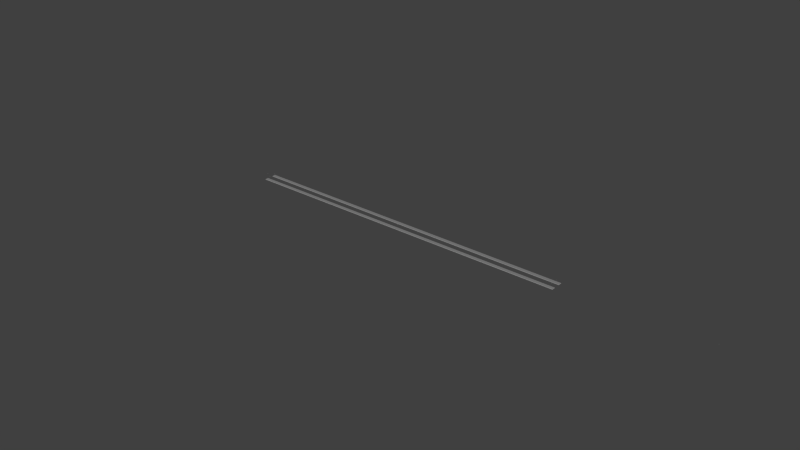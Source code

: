# Source: litton.blend  (saved by Blender 2.69.0; exported with 4.5.12 LTS)
import bpy
from mathutils import Matrix  # noqa: F401  (used for matrix-valued properties, if any)

bpy.ops.wm.read_factory_settings(use_empty=True)
scene = bpy.context.scene
scene.name = 'Scene'

# ---- collections
col_collection_1 = bpy.data.collections.new('Collection 1'); scene.collection.children.link(col_collection_1)
col_collection_2 = bpy.data.collections.new('Collection 2'); scene.collection.children.link(col_collection_2)
col_collection_3 = bpy.data.collections.new('Collection 3'); scene.collection.children.link(col_collection_3)

# ---- materials (node trees are filled in below, after node groups)
mat_material_003 = bpy.data.materials.new('Material.003')
mat_material_003.alpha_threshold = 0.0
mat_material_003.use_transparent_shadow = False
mat_material_003.roughness = 0.5
mat_material_003.line_color = (0.0, 0.0, 0.0, 1.0)
mat_material_002 = bpy.data.materials.new('Material.002')
mat_material_002.alpha_threshold = 0.0
mat_material_002.use_transparent_shadow = False
mat_material_002.preview_render_type = 'CUBE'
mat_material_002.roughness = 0.5
mat_material_002.line_color = (0.0, 0.0, 0.0, 1.0)
mat_material_001 = bpy.data.materials.new('Material.001')
mat_material_001.alpha_threshold = 0.0
mat_material_001.use_transparent_shadow = False
mat_material_001.preview_render_type = 'CUBE'
mat_material_001.roughness = 0.5
mat_material_001.line_color = (0.0, 0.0, 0.0, 1.0)
mat_material = bpy.data.materials.new('Material')
mat_material.alpha_threshold = 0.0
mat_material.use_transparent_shadow = False
mat_material.preview_render_type = 'CUBE'
mat_material.roughness = 0.5
mat_material.line_color = (0.0, 0.0, 0.0, 1.0)
mat_lightstone = bpy.data.materials.new('LightStone')
mat_lightstone.alpha_threshold = 0.0
mat_lightstone.use_transparent_shadow = False
mat_lightstone.preview_render_type = 'CUBE'
mat_lightstone.specular_color = (0.0, 0.0, 0.0)
mat_lightstone.roughness = 0.5
mat_lightstone.line_color = (0.0, 0.0, 0.0, 1.0)
mat_pavement = bpy.data.materials.new('Pavement')
mat_pavement.alpha_threshold = 0.0
mat_pavement.use_transparent_shadow = False
mat_pavement.preview_render_type = 'CUBE'
mat_pavement.diffuse_color = (1.0, 1.0, 1.0, 1.0)
mat_pavement.specular_color = (0.0, 0.0, 0.0)
mat_pavement.roughness = 0.5
mat_pavement.line_color = (0.0, 0.0, 0.0, 1.0)

# ---- material node trees

# ---- world
world_world = bpy.data.worlds.new('World'); scene.world = world_world
world_world.color = (0.05088, 0.05088, 0.05088)
world_world.use_sun_shadow = False
world_world.sun_shadow_jitter_overblur = 0.0
world_world.cycles.sampling_method = 'MANUAL'
world_world.cycles.sample_map_resolution = 256

# ---- lights
light_sun = bpy.data.lights.new('Sun', 'SUN')
light_sun.transmission_factor = 0.0
light_sun.angle = 0.1993
light_sun.energy = 1.0
light_sun.shadow_buffer_clip_start = 0.5
light_sun.shadow_soft_size = 0.1
light_sun.shadow_cascade_max_distance = 1000.0
light_sun.cycles.use_multiple_importance_sampling = False

# ---- meshes
me_cube_011 = bpy.data.meshes.new('Cube.011')
me_cube_011.from_pydata([(0.2, 0.005, -0.215), (0.2, -0.005, -0.215), (-0.2, -0.005, -0.215), (-0.2, 0.005, -0.215), (0.2, 0.005, 0.215), (0.2, -0.005, 0.215), (-0.2, -0.005, 0.215), (-0.2, 0.005, 0.215)], [], [(0, 1, 2, 3), (4, 7, 6, 5), (0, 4, 5, 1), (1, 5, 6, 2), (2, 6, 7, 3), (4, 0, 3, 7)])
_uv = me_cube_011.uv_layers.new(name='UVMap')
_uv.uv.foreach_set('vector', [0.0, 0.0, 0.0, 0.0, 0.0, 0.0, 0.0, 0.0, 0.0, 0.0, 0.0, 0.0, 0.0, 0.0, 0.0, 0.0, 0.0, 0.0, 0.0, 0.0, 0.0, 0.0, 0.0, 0.0, 1.0, 0.0, 1.0, 1.0, 0.0, 1.0, 1.325e-07, 0.0, 0.0, 0.0, 0.0, 0.0, 0.0, 0.0, 0.0, 0.0, 0.38, 0.952, 0.38, 0.9389, 0.3931, 0.9389, 0.3931, 0.952])
me_cube_011.materials.append(mat_material_003)
me_cube_011.use_remesh_preserve_volume = False
me_cube_011.use_remesh_preserve_attributes = False
me_cube_011.use_mirror_vertex_groups = False
me_cube_011.update()
me_cube_009 = bpy.data.meshes.new('Cube.009')
me_cube_009.from_pydata([(0.2, 0.005, -0.215), (0.2, -0.005, -0.215), (-0.2, -0.005, -0.215), (-0.2, 0.005, -0.215), (0.2, 0.005, 0.215), (0.2, -0.005, 0.215), (-0.2, -0.005, 0.215), (-0.2, 0.005, 0.215)], [], [(0, 1, 2, 3), (4, 7, 6, 5), (0, 4, 5, 1), (1, 5, 6, 2), (2, 6, 7, 3), (4, 0, 3, 7)])
_uv = me_cube_009.uv_layers.new(name='UVMap')
_uv.uv.foreach_set('vector', [0.0, 0.0, 0.0, 0.0, 0.0, 0.0, 0.0, 0.0, 0.0, 0.0, 0.0, 0.0, 0.0, 0.0, 0.0, 0.0, 0.0, 0.0, 0.0, 0.0, 0.0, 0.0, 0.0, 0.0, 1.0, 0.0, 1.0, 1.0, 0.0, 1.0, 1.325e-07, 0.0, 0.0, 0.0, 0.0, 0.0, 0.0, 0.0, 0.0, 0.0, 0.38, 0.952, 0.38, 0.9389, 0.3931, 0.9389, 0.3931, 0.952])
me_cube_009.materials.append(mat_material_002)
me_cube_009.use_remesh_preserve_volume = False
me_cube_009.use_remesh_preserve_attributes = False
me_cube_009.use_mirror_vertex_groups = False
me_cube_009.update()
me_cube_007 = bpy.data.meshes.new('Cube.007')
me_cube_007.from_pydata([(1.0, 1.0, -1.0), (1.0, -1.0, -1.0), (-1.0, -1.0, -1.0), (-1.0, 1.0, -1.0), (1.0, 1.0, 1.0), (1.0, -1.0, 1.0), (-1.0, -1.0, 1.0), (-1.0, 1.0, 1.0)], [], [(0, 1, 2, 3), (4, 7, 6, 5), (0, 4, 5, 1), (1, 5, 6, 2), (2, 6, 7, 3), (4, 0, 3, 7)])
_uv = me_cube_007.uv_layers.new(name='UVMap')
_uv.uv.foreach_set('vector', [1.0, 0.0, 1.0, 0.0, 2.208e-07, 0.0, 4.417e-07, 0.0, 1.0, 1.0, 3.313e-07, 1.0, 0.0, 1.0, 1.0, 1.0, 1.0, 0.0, 1.0, 1.0, 1.0, 1.0, 1.0, 0.0, 1.0, 0.0, 1.0, 1.0, 0.0, 1.0, 0.0, 0.0, 2.208e-07, 0.0, 0.0, 1.0, 3.313e-07, 1.0, 4.417e-07, 0.0, 3.576e-07, 1.0, 3.576e-07, 0.0, 1.0, 0.0, 1.0, 1.0])
me_cube_007.materials.append(mat_material_001)
me_cube_007.use_remesh_preserve_volume = False
me_cube_007.use_remesh_preserve_attributes = False
me_cube_007.use_mirror_vertex_groups = False
me_cube_007.update()
me_cube_006 = bpy.data.meshes.new('Cube.006')
me_cube_006.from_pydata([(1.0, 1.0, -1.0), (1.0, -1.0, -1.0), (-1.0, -1.0, -1.0), (-1.0, 1.0, -1.0), (1.0, 1.0, 1.0), (1.0, -1.0, 1.0), (-1.0, -1.0, 1.0), (-1.0, 1.0, 1.0)], [], [(0, 1, 2, 3), (4, 7, 6, 5), (0, 4, 5, 1), (1, 5, 6, 2), (2, 6, 7, 3), (4, 0, 3, 7)])
_uv = me_cube_006.uv_layers.new(name='UVMap')
_uv.uv.foreach_set('vector', [1.0, 0.0, 1.0, 0.0, 2.208e-07, 0.0, 4.417e-07, 0.0, 1.0, 1.0, 3.313e-07, 1.0, 0.0, 1.0, 1.0, 1.0, 1.0, 0.0, 1.0, 1.0, 1.0, 1.0, 1.0, 0.0, 1.0, 0.0, 1.0, 1.0, 0.0, 1.0, 0.0, 0.0, 2.208e-07, 0.0, 0.0, 1.0, 3.313e-07, 1.0, 4.417e-07, 0.0, 3.576e-07, 1.0, 3.576e-07, 0.0, 1.0, 0.0, 1.0, 1.0])
me_cube_006.materials.append(mat_material_001)
me_cube_006.use_remesh_preserve_volume = False
me_cube_006.use_remesh_preserve_attributes = False
me_cube_006.use_mirror_vertex_groups = False
me_cube_006.update()
me_cube_004 = bpy.data.meshes.new('Cube.004')
me_cube_004.from_pydata([(1.0, 1.0, -1.0), (1.0, -1.0, -1.0), (-1.0, -1.0, -1.0), (-1.0, 1.0, -1.0), (1.0, 1.0, 1.0), (1.0, -1.0, 1.0), (-1.0, -1.0, 1.0), (-1.0, 1.0, 1.0)], [], [(0, 1, 2, 3), (4, 7, 6, 5), (0, 4, 5, 1), (1, 5, 6, 2), (2, 6, 7, 3), (4, 0, 3, 7)])
_uv = me_cube_004.uv_layers.new(name='UVMap')
_uv.uv.foreach_set('vector', [1.0, 0.0, 1.0, 0.0, 2.208e-07, 0.0, 4.417e-07, 0.0, 1.0, 1.0, 3.313e-07, 1.0, 0.0, 1.0, 1.0, 1.0, 1.0, 0.0, 1.0, 1.0, 1.0, 1.0, 1.0, 0.0, 1.0, 0.0, 1.0, 1.0, 0.0, 1.0, 0.0, 0.0, 2.208e-07, 0.0, 0.0, 1.0, 3.313e-07, 1.0, 4.417e-07, 0.0, 3.576e-07, 1.0, 3.576e-07, 0.0, 1.0, 0.0, 1.0, 1.0])
me_cube_004.materials.append(mat_material)
me_cube_004.use_remesh_preserve_volume = False
me_cube_004.use_remesh_preserve_attributes = False
me_cube_004.use_mirror_vertex_groups = False
me_cube_004.update()
me_cube_003 = bpy.data.meshes.new('Cube.003')
me_cube_003.from_pydata([(1.0, 1.0, -1.0), (1.0, -1.0, -1.0), (-1.0, -1.0, -1.0), (-1.0, 1.0, -1.0), (1.0, 1.0, 1.0), (1.0, -1.0, 1.0), (-1.0, -1.0, 1.0), (-1.0, 1.0, 1.0)], [], [(0, 1, 2, 3), (4, 7, 6, 5), (0, 4, 5, 1), (1, 5, 6, 2), (2, 6, 7, 3), (4, 0, 3, 7)])
_uv = me_cube_003.uv_layers.new(name='UVMap')
_uv.uv.foreach_set('vector', [1.0, 0.0, 1.0, 0.0, 2.208e-07, 0.0, 4.417e-07, 0.0, 1.0, 1.0, 3.313e-07, 1.0, 0.0, 1.0, 1.0, 1.0, 1.0, 0.0, 1.0, 1.0, 1.0, 1.0, 1.0, 0.0, 1.0, 0.0, 1.0, 1.0, 0.0, 1.0, 0.0, 0.0, 2.208e-07, 0.0, 0.0, 1.0, 3.313e-07, 1.0, 4.417e-07, 0.0, 3.576e-07, 1.0, 3.576e-07, 0.0, 1.0, 0.0, 1.0, 1.0])
me_cube_003.materials.append(mat_material)
me_cube_003.use_remesh_preserve_volume = False
me_cube_003.use_remesh_preserve_attributes = False
me_cube_003.use_mirror_vertex_groups = False
me_cube_003.update()
me_cube_002 = bpy.data.meshes.new('Cube.002')
me_cube_002.from_pydata([(1.96, 387.0, 0.0), (2.0, 387.0, -4.547e-13), (2.0, 0.04009, 0.0), (1.96, 9.27e-05, 1.863e-10), (-1.96, 0.0001218, 0.0), (-2.0, 0.04012, 0.0), (-2.0, 387.0, 0.0), (-1.96, 387.0, 4.064e-10), (2.0, 387.0, 0.51), (1.96, 387.0, 0.51), (1.96, 387.0, 0.55), (1.96, 0.03997, 0.55), (1.96, -2.576e-05, 0.51), (2.0, 0.03998, 0.51), (-1.96, 0.04017, 0.55), (-2.0, 0.04016, 0.51), (-1.96, 0.0001634, 0.51), (-1.96, 387.0, 0.51), (-2.0, 387.0, 0.51), (-1.96, 387.0, 0.55)], [], [(3, 12, 16, 4), (5, 15, 18, 6), (10, 19, 14, 11), (1, 8, 13, 2), (8, 9, 10), (11, 12, 13), (14, 15, 16), (17, 18, 19), (0, 9, 8, 1), (2, 13, 12, 3), (4, 16, 15, 5), (6, 18, 17, 7), (10, 11, 13, 8), (9, 17, 19, 10), (11, 14, 16, 12), (14, 19, 18, 15), (9, 0, 7, 17)])
me_cube_002.polygons.foreach_set('material_index', [0, 0, 1, 0, 0, 1, 1, 0, 0, 0, 0, 0, 1, 0, 1, 1, 0])
_uv = me_cube_002.uv_layers.new(name='UVMap')
_uv.uv.foreach_set('vector', [-0.4052, -0.2354, -0.401, 0.892, -6.9, 0.9345, -6.904, -0.1929, -0.2723, -0.2363, -0.2681, 0.8911, 641.2, -3.311, 641.2, -4.438, -6.899, 1.023, -0.4002, 0.9804, -0.3181, 0.9798, 1.306, 0.9692, 1.253, -0.2463, 1.257, 0.8811, -640.2, 5.083, -640.2, 3.956, 1.257, 0.8811, 1.323, 0.8807, 1.257, 0.9695, 1.306, 0.9692, 1.307, 0.9692, 1.322, 0.9691, -0.3181, 0.9798, -0.3344, 0.9799, -0.3178, 0.9798, -6.9, 0.9345, -6.966, 0.935, -6.9, 1.023, -0.4052, -0.2354, -0.401, 0.892, -0.3347, 0.8915, -0.3389, -0.2358, -640.2, 3.956, -640.2, 5.083, -640.3, 5.083, -640.3, 3.956, -6.904, -0.1929, -6.9, 0.9345, -6.966, 0.935, -6.971, -0.1924, 641.2, -4.438, 641.2, -3.311, 641.3, -3.311, 641.3, -4.439, -6.899, 1.023, 1.306, 0.9692, 1.322, 0.9691, -6.965, 1.023, -0.401, 0.892, -6.9, 0.9345, -6.9, 1.023, -0.4007, 0.9804, 1.306, 0.9692, -0.3181, 0.9798, -0.3178, 0.9798, 1.307, 0.9692, -0.3181, 0.9798, -0.4002, 0.9804, -0.3341, 0.9799, -0.3344, 0.9799, -0.401, 0.892, -0.4052, -0.2354, -6.904, -0.1929, -6.9, 0.9345])
_uv.active_render = True
_uv = me_cube_002.uv_layers.new(name='Top')
_uv.uv.foreach_set('vector', [-0.4052, -0.2354, -0.401, 0.892, -6.9, 0.9345, -6.904, -0.1929, -0.2723, -0.2363, -0.2681, 0.8911, 641.2, -3.311, 641.2, -4.438, 2.391, 235.0, -1.391, 235.0, -1.391, -138.3, 2.391, -138.3, 1.253, -0.2463, 1.257, 0.8811, -640.2, 5.083, -640.2, 3.956, 1.257, 0.8811, 1.323, 0.8807, 1.257, 0.9695, 2.391, -138.3, 2.391, -138.3, 2.43, -138.3, -1.391, -138.3, -1.43, -138.3, -1.391, -138.3, -6.9, 0.9345, -6.966, 0.935, -6.9, 1.023, -0.4052, -0.2354, -0.401, 0.892, -0.3347, 0.8915, -0.3389, -0.2358, -640.2, 3.956, -640.2, 5.083, -640.3, 5.083, -640.3, 3.956, -6.904, -0.1929, -6.9, 0.9345, -6.966, 0.935, -6.971, -0.1924, 641.2, -4.438, 641.2, -3.311, 641.3, -3.311, 641.3, -4.439, 2.391, 235.0, 2.391, -138.3, 2.43, -138.3, 2.43, 235.0, -0.401, 0.892, -6.9, 0.9345, -6.9, 1.023, -0.4007, 0.9804, 2.391, -138.3, -1.391, -138.3, -1.391, -138.3, 2.391, -138.3, -1.391, -138.3, -1.391, 235.0, -1.43, 235.0, -1.43, -138.3, -0.401, 0.892, -0.4052, -0.2354, -6.904, -0.1929, -6.9, 0.9345])
_ca = me_cube_002.color_attributes.new('Col', 'BYTE_COLOR', 'CORNER')
_ca.data.foreach_set('color', [1.0, 1.0, 1.0, 1.0, 1.0, 1.0, 1.0, 1.0, 1.0, 1.0, 1.0, 1.0, 1.0, 1.0, 1.0, 1.0, 1.0, 1.0, 1.0, 1.0, 0.9911, 0.9911, 0.9911, 0.9961, 1.0, 1.0, 1.0, 1.0, 1.0, 1.0, 1.0, 1.0, 1.0, 1.0, 1.0, 1.0, 1.0, 1.0, 1.0, 1.0, 1.0, 1.0, 1.0, 1.0, 1.0, 1.0, 1.0, 1.0, 1.0, 1.0, 1.0, 1.0, 1.0, 1.0, 1.0, 1.0, 1.0, 1.0, 1.0, 1.0, 1.0, 1.0, 1.0, 1.0, 1.0, 1.0, 1.0, 1.0, 1.0, 1.0, 1.0, 1.0, 1.0, 1.0, 1.0, 1.0, 1.0, 1.0, 1.0, 1.0, 0.9911, 0.9911, 0.9911, 0.9961, 1.0, 1.0, 1.0, 1.0, 1.0, 1.0, 1.0, 1.0, 1.0, 1.0, 1.0, 1.0, 1.0, 1.0, 1.0, 1.0, 1.0, 1.0, 1.0, 1.0, 1.0, 1.0, 1.0, 1.0, 1.0, 1.0, 1.0, 1.0, 1.0, 1.0, 1.0, 1.0, 1.0, 1.0, 1.0, 1.0, 1.0, 1.0, 1.0, 1.0, 1.0, 1.0, 1.0, 1.0, 1.0, 1.0, 1.0, 1.0, 1.0, 1.0, 1.0, 1.0, 1.0, 1.0, 1.0, 1.0, 1.0, 1.0, 1.0, 1.0, 1.0, 1.0, 1.0, 1.0, 1.0, 1.0, 1.0, 1.0, 1.0, 1.0, 1.0, 1.0, 0.9911, 0.9911, 0.9911, 0.9961, 1.0, 1.0, 1.0, 1.0, 1.0, 1.0, 1.0, 1.0, 1.0, 1.0, 1.0, 1.0, 0.9911, 0.9911, 0.9911, 0.9961, 1.0, 1.0, 1.0, 1.0, 1.0, 1.0, 1.0, 1.0, 1.0, 1.0, 1.0, 1.0, 1.0, 1.0, 1.0, 1.0, 1.0, 1.0, 1.0, 1.0, 1.0, 1.0, 1.0, 1.0, 1.0, 1.0, 1.0, 1.0, 1.0, 1.0, 1.0, 1.0, 1.0, 1.0, 1.0, 1.0, 1.0, 1.0, 1.0, 1.0, 1.0, 1.0, 1.0, 1.0, 0.9911, 0.9911, 0.9911, 0.9961, 1.0, 1.0, 1.0, 1.0, 1.0, 1.0, 1.0, 1.0, 1.0, 1.0, 1.0, 1.0, 1.0, 1.0, 1.0, 1.0, 1.0, 1.0, 1.0, 1.0, 1.0, 1.0, 1.0, 1.0, 1.0, 1.0, 1.0, 1.0, 1.0, 1.0, 1.0, 1.0])
me_cube_002.materials.append(mat_lightstone)
me_cube_002.materials.append(mat_pavement)
me_cube_002.use_remesh_preserve_volume = False
me_cube_002.use_remesh_preserve_attributes = False
me_cube_002.use_mirror_vertex_groups = False
me_cube_002.update()
me_cube = bpy.data.meshes.new('Cube')
me_cube.from_pydata([(1.98, 387.0, 0.0), (2.0, 387.0, 0.0), (2.0, 0.02009, 0.0), (1.98, 9.212e-05, 9.313e-11), (-1.98, 0.0001219, 0.0), (-2.0, 0.02012, 0.0), (-2.0, 387.0, 0.0), (-1.98, 387.0, 2.032e-10), (2.0, 387.0, 0.53), (1.98, 387.0, 0.53), (1.98, 387.0, 0.55), (1.98, 0.01997, 0.55), (1.98, -2.814e-05, 0.53), (2.0, 0.01997, 0.53), (-1.98, 0.02017, 0.55), (-2.0, 0.02017, 0.53), (-1.98, 0.0001656, 0.53), (-1.98, 387.0, 0.53), (-2.0, 387.0, 0.53), (-1.98, 387.0, 0.55)], [], [(3, 12, 16, 4), (5, 15, 18, 6), (10, 19, 14, 11), (1, 8, 13, 2), (8, 9, 10), (11, 12, 13), (14, 15, 16), (17, 18, 19), (0, 9, 8, 1), (2, 13, 12, 3), (4, 16, 15, 5), (6, 18, 17, 7), (10, 11, 13, 8), (9, 17, 19, 10), (11, 14, 16, 12), (14, 19, 18, 15), (9, 0, 7, 17)])
me_cube.polygons.foreach_set('material_index', [0, 0, 1, 0, 0, 1, 1, 0, 0, 0, 0, 0, 1, 0, 1, 1, 0])
_uv = me_cube.uv_layers.new(name='UVMap')
_uv.uv.foreach_set('vector', [-0.372, -0.2356, -0.3677, 0.936, -6.933, 0.979, -6.937, -0.1926, -0.3055, -0.2361, -0.3011, 0.9355, 641.2, -3.267, 641.2, -4.438, -6.933, 1.023, -0.3671, 0.9802, -0.3262, 0.9799, 1.315, 0.9691, 1.286, -0.2465, 1.29, 0.9251, -640.3, 5.127, -640.3, 3.956, 1.29, 0.9251, 1.323, 0.9249, 1.29, 0.9693, 1.315, 0.9691, 1.315, 0.9691, 1.323, 0.9691, -0.3262, 0.9799, -0.3344, 0.9799, -0.3261, 0.9799, -6.933, 0.979, -6.966, 0.9792, -6.933, 1.023, -0.372, -0.2356, -0.3677, 0.936, -0.3345, 0.9357, -0.3389, -0.2358, -640.3, 3.956, -640.3, 5.127, -640.3, 5.128, -640.3, 3.956, -6.937, -0.1926, -6.933, 0.979, -6.966, 0.9792, -6.971, -0.1924, 641.2, -4.438, 641.2, -3.267, 641.3, -3.267, 641.3, -4.439, -6.933, 1.023, 1.315, 0.9691, 1.323, 0.9691, -6.966, 1.023, -0.3677, 0.936, -6.933, 0.979, -6.933, 1.023, -0.3675, 0.9802, 1.315, 0.9691, -0.3262, 0.9799, -0.3261, 0.9799, 1.315, 0.9691, -0.3262, 0.9799, -0.3671, 0.9802, -0.3341, 0.9799, -0.3344, 0.9799, -0.3677, 0.936, -0.372, -0.2356, -6.937, -0.1926, -6.933, 0.979])
_uv.active_render = True
_uv = me_cube.uv_layers.new(name='Top')
_uv.uv.foreach_set('vector', [-0.372, -0.2356, -0.3677, 0.936, -6.933, 0.979, -6.937, -0.1926, -0.3055, -0.2361, -0.3011, 0.9355, 641.2, -3.267, 641.2, -4.438, 2.41, 235.1, -1.41, 235.1, -1.41, -138.3, 2.41, -138.3, 1.286, -0.2465, 1.29, 0.9251, -640.3, 5.127, -640.3, 3.956, 1.29, 0.9251, 1.323, 0.9249, 1.29, 0.9693, 2.41, -138.3, 2.41, -138.3, 2.43, -138.3, -1.41, -138.3, -1.43, -138.3, -1.41, -138.3, -6.933, 0.979, -6.966, 0.9792, -6.933, 1.023, -0.372, -0.2356, -0.3677, 0.936, -0.3345, 0.9357, -0.3389, -0.2358, -640.3, 3.956, -640.3, 5.127, -640.3, 5.128, -640.3, 3.956, -6.937, -0.1926, -6.933, 0.979, -6.966, 0.9792, -6.971, -0.1924, 641.2, -4.438, 641.2, -3.267, 641.3, -3.267, 641.3, -4.439, 2.41, 235.1, 2.41, -138.3, 2.43, -138.3, 2.43, 235.1, -0.3677, 0.936, -6.933, 0.979, -6.933, 1.023, -0.3675, 0.9802, 2.41, -138.3, -1.41, -138.3, -1.41, -138.3, 2.41, -138.3, -1.41, -138.3, -1.41, 235.1, -1.43, 235.1, -1.43, -138.3, -0.3677, 0.936, -0.372, -0.2356, -6.937, -0.1926, -6.933, 0.979])
_ca = me_cube.color_attributes.new('Col', 'BYTE_COLOR', 'CORNER')
_ca.data.foreach_set('color', [1.0, 1.0, 1.0, 1.0, 1.0, 1.0, 1.0, 1.0, 1.0, 1.0, 1.0, 1.0, 1.0, 1.0, 1.0, 1.0, 0.9911, 0.9911, 0.9911, 0.9961, 1.0, 1.0, 1.0, 1.0, 0.9911, 0.9911, 0.9911, 0.9961, 0.9911, 0.9911, 0.9911, 0.9961, 1.0, 1.0, 1.0, 1.0, 1.0, 1.0, 1.0, 1.0, 1.0, 1.0, 1.0, 1.0, 1.0, 1.0, 1.0, 1.0, 0.9911, 0.9911, 0.9911, 0.9961, 1.0, 1.0, 1.0, 1.0, 1.0, 1.0, 1.0, 1.0, 1.0, 1.0, 1.0, 1.0, 1.0, 1.0, 1.0, 1.0, 1.0, 1.0, 1.0, 1.0, 0.9911, 0.9911, 0.9911, 0.9961, 1.0, 1.0, 1.0, 1.0, 1.0, 1.0, 1.0, 1.0, 0.9911, 0.9911, 0.9911, 0.9961, 1.0, 1.0, 1.0, 1.0, 1.0, 1.0, 1.0, 1.0, 1.0, 1.0, 1.0, 1.0, 1.0, 1.0, 1.0, 1.0, 0.9911, 0.9911, 0.9911, 0.9961, 1.0, 1.0, 1.0, 1.0, 1.0, 1.0, 1.0, 1.0, 1.0, 1.0, 1.0, 1.0, 0.9911, 0.9911, 0.9911, 0.9961, 1.0, 1.0, 1.0, 1.0, 1.0, 1.0, 1.0, 1.0, 1.0, 1.0, 1.0, 1.0, 1.0, 1.0, 1.0, 1.0, 0.9911, 0.9911, 0.9911, 0.9961, 1.0, 1.0, 1.0, 1.0, 1.0, 1.0, 1.0, 1.0, 0.9911, 0.9911, 0.9911, 0.9961, 1.0, 1.0, 1.0, 1.0, 0.9911, 0.9911, 0.9911, 0.9961, 0.9911, 0.9911, 0.9911, 0.9961, 1.0, 1.0, 1.0, 1.0, 1.0, 1.0, 1.0, 1.0, 1.0, 1.0, 1.0, 1.0, 1.0, 1.0, 1.0, 1.0, 0.9911, 0.9911, 0.9911, 0.9961, 0.9911, 0.9911, 0.9911, 0.9961, 1.0, 1.0, 1.0, 1.0, 1.0, 1.0, 1.0, 1.0, 1.0, 1.0, 1.0, 1.0, 1.0, 1.0, 1.0, 1.0, 1.0, 1.0, 1.0, 1.0, 1.0, 1.0, 1.0, 1.0, 1.0, 1.0, 1.0, 1.0, 1.0, 1.0, 1.0, 1.0, 1.0, 1.0, 1.0, 1.0, 1.0, 1.0, 1.0, 1.0, 0.9911, 0.9911, 0.9911, 0.9961, 1.0, 1.0, 1.0, 1.0, 1.0, 1.0, 1.0, 1.0, 1.0, 1.0, 1.0, 1.0, 1.0, 1.0, 1.0, 1.0, 1.0, 1.0, 1.0, 1.0])
me_cube.materials.append(mat_lightstone)
me_cube.materials.append(mat_pavement)
me_cube.use_remesh_preserve_volume = False
me_cube.use_remesh_preserve_attributes = False
me_cube.use_mirror_vertex_groups = False
me_cube.update()
me_cube_001 = bpy.data.meshes.new('Cube.001')
me_cube_001.from_pydata([(1.0, 1.0, -1.0), (1.0, -1.0, -1.0), (-1.0, -1.0, -1.0), (-1.0, 1.0, -1.0), (1.0, 1.0, 1.0), (1.0, -1.0, 1.0), (-1.0, -1.0, 1.0), (-1.0, 1.0, 1.0)], [], [(0, 1, 2, 3), (4, 7, 6, 5), (0, 4, 5, 1), (1, 5, 6, 2), (2, 6, 7, 3), (4, 0, 3, 7)])
_uv = me_cube_001.uv_layers.new(name='UVMap')
_uv.uv.foreach_set('vector', [1.0, 0.0, 1.0, 0.0, 2.208e-07, 0.0, 4.417e-07, 0.0, 1.0, 1.0, 3.313e-07, 1.0, 0.0, 1.0, 1.0, 1.0, 1.0, 0.0, 1.0, 1.0, 1.0, 1.0, 1.0, 0.0, 1.0, 0.0, 1.0, 1.0, 0.0, 1.0, 0.0, 0.0, 2.208e-07, 0.0, 0.0, 1.0, 3.313e-07, 1.0, 4.417e-07, 0.0, 3.576e-07, 1.0, 3.576e-07, 0.0, 1.0, 0.0, 1.0, 1.0])
me_cube_001.materials.append(mat_material)
me_cube_001.use_remesh_preserve_volume = False
me_cube_001.use_remesh_preserve_attributes = False
me_cube_001.use_mirror_vertex_groups = False
me_cube_001.update()
me_cube_005 = bpy.data.meshes.new('Cube.005')
me_cube_005.from_pydata([(1.0, 1.0, -1.0), (1.0, -1.0, -1.0), (-1.0, -1.0, -1.0), (-1.0, 1.0, -1.0), (1.0, 1.0, 1.0), (1.0, -1.0, 1.0), (-1.0, -1.0, 1.0), (-1.0, 1.0, 1.0)], [], [(0, 1, 2, 3), (4, 7, 6, 5), (0, 4, 5, 1), (1, 5, 6, 2), (2, 6, 7, 3), (4, 0, 3, 7)])
_uv = me_cube_005.uv_layers.new(name='UVMap')
_uv.uv.foreach_set('vector', [1.0, 0.0, 1.0, 0.0, 2.208e-07, 0.0, 4.417e-07, 0.0, 1.0, 1.0, 3.313e-07, 1.0, 0.0, 1.0, 1.0, 1.0, 1.0, 0.0, 1.0, 1.0, 1.0, 1.0, 1.0, 0.0, 1.0, 0.0, 1.0, 1.0, 0.0, 1.0, 0.0, 0.0, 2.208e-07, 0.0, 0.0, 1.0, 3.313e-07, 1.0, 4.417e-07, 0.0, 3.576e-07, 1.0, 3.576e-07, 0.0, 1.0, 0.0, 1.0, 1.0])
me_cube_005.materials.append(mat_material_001)
me_cube_005.use_remesh_preserve_volume = False
me_cube_005.use_remesh_preserve_attributes = False
me_cube_005.use_mirror_vertex_groups = False
me_cube_005.update()
me_cube_008 = bpy.data.meshes.new('Cube.008')
me_cube_008.from_pydata([(0.2, 0.005, -0.215), (0.2, -0.005, -0.215), (-0.2, -0.005, -0.215), (-0.2, 0.005, -0.215), (0.2, 0.005, 0.215), (0.2, -0.005, 0.215), (-0.2, -0.005, 0.215), (-0.2, 0.005, 0.215)], [], [(0, 1, 2, 3), (4, 7, 6, 5), (0, 4, 5, 1), (1, 5, 6, 2), (2, 6, 7, 3), (4, 0, 3, 7)])
_uv = me_cube_008.uv_layers.new(name='UVMap')
_uv.uv.foreach_set('vector', [0.0, 0.0, 0.0, 0.0, 0.0, 0.0, 0.0, 0.0, 0.0, 0.0, 0.0, 0.0, 0.0, 0.0, 0.0, 0.0, 0.0, 0.0, 0.0, 0.0, 0.0, 0.0, 0.0, 0.0, 1.0, 0.0, 1.0, 1.0, 0.0, 1.0, 1.325e-07, 0.0, 0.0, 0.0, 0.0, 0.0, 0.0, 0.0, 0.0, 0.0, 0.38, 0.952, 0.38, 0.9389, 0.3931, 0.9389, 0.3931, 0.952])
me_cube_008.materials.append(mat_material_002)
me_cube_008.use_remesh_preserve_volume = False
me_cube_008.use_remesh_preserve_attributes = False
me_cube_008.use_mirror_vertex_groups = False
me_cube_008.update()
me_cube_010 = bpy.data.meshes.new('Cube.010')
me_cube_010.from_pydata([(0.2, 0.005, -0.215), (0.2, -0.005, -0.215), (-0.2, -0.005, -0.215), (-0.2, 0.005, -0.215), (0.2, 0.005, 0.215), (0.2, -0.005, 0.215), (-0.2, -0.005, 0.215), (-0.2, 0.005, 0.215)], [], [(0, 1, 2, 3), (4, 7, 6, 5), (0, 4, 5, 1), (1, 5, 6, 2), (2, 6, 7, 3), (4, 0, 3, 7)])
_uv = me_cube_010.uv_layers.new(name='UVMap')
_uv.uv.foreach_set('vector', [0.0, 0.0, 0.0, 0.0, 0.0, 0.0, 0.0, 0.0, 0.0, 0.0, 0.0, 0.0, 0.0, 0.0, 0.0, 0.0, 0.0, 0.0, 0.0, 0.0, 0.0, 0.0, 0.0, 0.0, 1.0, 0.0, 1.0, 1.0, 0.0, 1.0, 1.325e-07, 0.0, 0.0, 0.0, 0.0, 0.0, 0.0, 0.0, 0.0, 0.0, 0.38, 0.952, 0.38, 0.9389, 0.3931, 0.9389, 0.3931, 0.952])
me_cube_010.materials.append(mat_material_003)
me_cube_010.use_remesh_preserve_volume = False
me_cube_010.use_remesh_preserve_attributes = False
me_cube_010.use_mirror_vertex_groups = False
me_cube_010.update()

# ---- objects
ob_cube_011 = bpy.data.objects.new('Cube.011', me_cube_011)
ob_cube_009 = bpy.data.objects.new('Cube.009', me_cube_009)
ob_cube_007 = bpy.data.objects.new('Cube.007', me_cube_007)
ob_cube_006 = bpy.data.objects.new('Cube.006', me_cube_006)
ob_cube_004 = bpy.data.objects.new('Cube.004', me_cube_004)
ob_cube_003 = bpy.data.objects.new('Cube.003', me_cube_003)
ob_cube_001 = bpy.data.objects.new('Cube.001', me_cube_002)
ob_cube = bpy.data.objects.new('Cube', me_cube)
ob_cube_002 = bpy.data.objects.new('Cube.002', me_cube_001)
ob_cube_005 = bpy.data.objects.new('Cube.005', me_cube_005)
ob_cube_008 = bpy.data.objects.new('Cube.008', me_cube_008)
ob_cube_010 = bpy.data.objects.new('Cube.010', me_cube_010)
ob_sun = bpy.data.objects.new('Sun', light_sun)

# ---- transforms, parenting, visibility, modifiers, constraints
ob_cube_011.location = (-358.0, 0.0, 4.0)
ob_cube_011.rotation_euler = (0.0, 0.0, 1.571)
ob_cube_011.lock_rotations_4d = False
ob_cube_011.empty_display_type = 'ARROWS'
ob_cube_011.lineart.crease_threshold = 0.0
ob_cube_009.location = (358.0, 0.0, 4.0)
ob_cube_009.rotation_euler = (0.0, 0.0, 4.712)
ob_cube_009.lock_rotations_4d = False
ob_cube_009.empty_display_type = 'ARROWS'
ob_cube_009.lineart.crease_threshold = 0.0
ob_cube_007.location = (-190.0, -4.0, 4.0)
ob_cube_007.rotation_euler = (0.0, 0.0, 1.571)
ob_cube_007.scale = (0.2, 0.005, 0.2)
ob_cube_007.lock_rotations_4d = False
ob_cube_007.empty_display_type = 'ARROWS'
ob_cube_007.lineart.crease_threshold = 0.0
ob_cube_006.location = (190.0, -4.0, 4.0)
ob_cube_006.rotation_euler = (0.0, 0.0, 1.571)
ob_cube_006.scale = (0.2, 0.005, 0.2)
ob_cube_006.lock_rotations_4d = False
ob_cube_006.empty_display_type = 'ARROWS'
ob_cube_006.lineart.crease_threshold = 0.0
ob_cube_004.location = (190.0, 4.0, 4.0)
ob_cube_004.rotation_euler = (0.0, 0.0, 1.571)
ob_cube_004.scale = (0.2, 0.005, 0.2)
ob_cube_004.lock_location = (False, False, True)
ob_cube_004.lock_rotations_4d = False
ob_cube_004.empty_display_type = 'ARROWS'
ob_cube_004.lineart.crease_threshold = 0.0
ob_cube_003.location = (-190.0, 4.0, 4.0)
ob_cube_003.rotation_euler = (0.0, 0.0, 1.571)
ob_cube_003.scale = (0.2, 0.005, 0.2)
ob_cube_003.lock_location = (False, False, True)
ob_cube_003.lock_rotations_4d = False
ob_cube_003.empty_display_type = 'ARROWS'
ob_cube_003.lineart.crease_threshold = 0.0
ob_cube_001.location = (-193.5, -5.518, 0.0)
ob_cube_001.rotation_euler = (0.0, 0.0, 4.712)
ob_cube_001.lock_rotations_4d = False
ob_cube_001.empty_display_type = 'ARROWS'
ob_cube_001.lineart.crease_threshold = 0.0
ob_cube.location = (-193.5, 5.518, 0.0)
ob_cube.rotation_euler = (0.0, 0.0, 4.712)
ob_cube.lock_rotations_4d = False
ob_cube.empty_display_type = 'ARROWS'
ob_cube.lineart.crease_threshold = 0.0
ob_cube_002.location = (0.0, 4.0, 4.0)
ob_cube_002.rotation_euler = (0.0, 0.0, 1.571)
ob_cube_002.scale = (0.2, 0.005, 0.2)
ob_cube_002.lock_location = (False, False, True)
ob_cube_002.lock_rotations_4d = False
ob_cube_002.empty_display_type = 'ARROWS'
ob_cube_002.lineart.crease_threshold = 0.0
ob_cube_005.location = (0.0, -4.0, 4.0)
ob_cube_005.rotation_euler = (0.0, 0.0, 1.571)
ob_cube_005.scale = (0.2, 0.005, 0.2)
ob_cube_005.lock_rotations_4d = False
ob_cube_005.empty_display_type = 'ARROWS'
ob_cube_005.lineart.crease_threshold = 0.0
ob_cube_008.location = (197.0, 0.0, 4.0)
ob_cube_008.rotation_euler = (0.0, 0.0, 4.712)
ob_cube_008.lock_rotations_4d = False
ob_cube_008.empty_display_type = 'ARROWS'
ob_cube_008.lineart.crease_threshold = 0.0
ob_cube_010.location = (-197.0, 0.0, 4.0)
ob_cube_010.rotation_euler = (0.0, 0.0, 1.571)
ob_cube_010.lock_rotations_4d = False
ob_cube_010.empty_display_type = 'ARROWS'
ob_cube_010.lineart.crease_threshold = 0.0
ob_sun.location = (4.363, -6.038, 10.25)
ob_sun.rotation_euler = (0.6802, 1.147, -0.08187)
ob_sun.lineart.crease_threshold = 0.0

# ---- collection membership
col_collection_1.objects.link(ob_cube_011)
col_collection_1.objects.link(ob_cube_009)
col_collection_1.objects.link(ob_cube_007)
col_collection_1.objects.link(ob_cube_006)
col_collection_1.objects.link(ob_cube_004)
col_collection_1.objects.link(ob_cube_003)
col_collection_1.objects.link(ob_cube_001)
col_collection_1.objects.link(ob_cube)
col_collection_1.objects.link(ob_cube_002)
col_collection_1.objects.link(ob_cube_005)
col_collection_1.objects.link(ob_cube_008)
col_collection_1.objects.link(ob_cube_010)
col_collection_2.objects.link(ob_cube_004)
col_collection_2.objects.link(ob_cube_003)
col_collection_2.objects.link(ob_cube_002)
col_collection_3.objects.link(ob_cube_004)
col_collection_3.objects.link(ob_cube_003)
col_collection_3.objects.link(ob_sun)
col_collection_3.objects.link(ob_cube_002)

# ---- scene / render settings (as saved in the file)
scene.frame_start = 1; scene.frame_end = 250; scene.frame_set(84)
scene.render.engine = 'BLENDER_EEVEE_NEXT'
scene.render.image_settings.compression = 90
scene.render.resolution_percentage = 50
scene.render.dither_intensity = 0.0
scene.cycles.use_denoising = False
scene.cycles.samples = 10
scene.cycles.sampling_pattern = 'TABULATED_SOBOL'
scene.cycles.light_sampling_threshold = 0.0
scene.cycles.use_adaptive_sampling = False
scene.cycles.use_light_tree = False
scene.cycles.blur_glossy = 0.0
scene.cycles.volume_bounces = 1
scene.cycles.pixel_filter_type = 'GAUSSIAN'
scene.cycles.sample_clamp_indirect = 0.0
scene.view_settings.view_transform = 'Standard'
bpy.context.view_layer.update()

# ---- added for rendering (the .blend has no active camera): camera
cam_auto = bpy.data.cameras.new('AutoCamera')
cam_auto.lens = 50.0
cam_auto.sensor_width = 36.0
cam_auto.clip_end = 11629.1
ob_auto_camera = bpy.data.objects.new('AutoCamera', cam_auto)
scene.collection.objects.link(ob_auto_camera)
ob_auto_camera.location = (662.628, -795.153, 532.21)
ob_auto_camera.rotation_euler = (1.09748, -7.21219e-08, 0.694738)
scene.camera = ob_auto_camera
bpy.context.view_layer.update()
